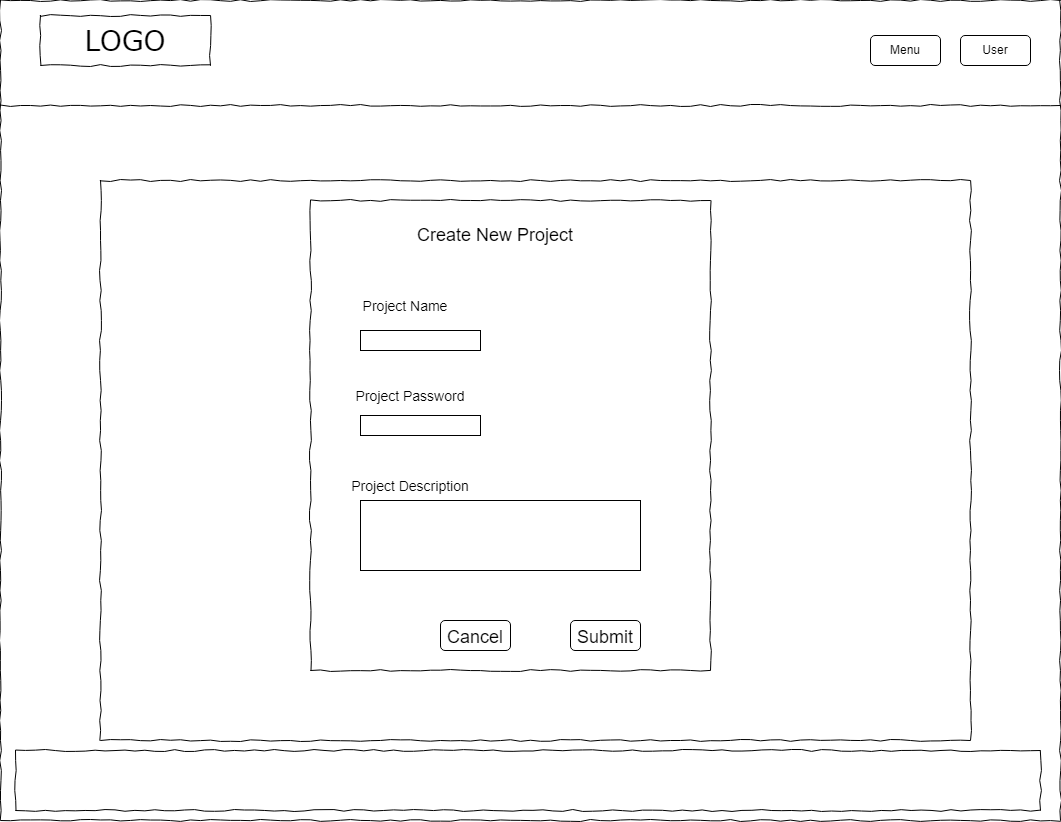

The diagram above was exported from draw.io. Its source (the exported page's mxGraphModel, read from the mxfile embedded in the PNG):
<mxGraphModel dx="1600" dy="660" grid="1" gridSize="10" guides="1" tooltips="1" connect="1" arrows="1" fold="1" page="1" pageScale="1" pageWidth="1100" pageHeight="850" background="none" math="0" shadow="0">
  <root>
    <mxCell id="0" />
    <mxCell id="1" parent="0" />
    <mxCell id="dhp2OsMui0yMmjuBMjVy-3" value="" style="whiteSpace=wrap;html=1;rounded=0;shadow=0;labelBackgroundColor=none;strokeColor=#000000;strokeWidth=1;fillColor=none;fontFamily=Verdana;fontSize=12;fontColor=#000000;align=center;comic=1;" parent="1" vertex="1">
      <mxGeometry x="80" y="10" width="1060" height="820" as="geometry" />
    </mxCell>
    <mxCell id="dhp2OsMui0yMmjuBMjVy-4" value="LOGO" style="whiteSpace=wrap;html=1;rounded=0;shadow=0;labelBackgroundColor=none;strokeWidth=1;fontFamily=Verdana;fontSize=28;align=center;comic=1;" parent="1" vertex="1">
      <mxGeometry x="120" y="25" width="170" height="50" as="geometry" />
    </mxCell>
    <mxCell id="dhp2OsMui0yMmjuBMjVy-6" value="" style="line;strokeWidth=1;html=1;rounded=0;shadow=0;labelBackgroundColor=none;fillColor=none;fontFamily=Verdana;fontSize=14;fontColor=#000000;align=center;comic=1;" parent="1" vertex="1">
      <mxGeometry x="80" y="110" width="1060" height="10" as="geometry" />
    </mxCell>
    <mxCell id="dhp2OsMui0yMmjuBMjVy-7" value="" style="whiteSpace=wrap;html=1;rounded=0;shadow=0;labelBackgroundColor=none;strokeWidth=1;fillColor=none;fontFamily=Verdana;fontSize=12;align=center;comic=1;" parent="1" vertex="1">
      <mxGeometry x="95" y="760" width="1025" height="60" as="geometry" />
    </mxCell>
    <mxCell id="dhp2OsMui0yMmjuBMjVy-16" value="Menu" style="rounded=1;whiteSpace=wrap;html=1;" parent="1" vertex="1">
      <mxGeometry x="950" y="45" width="70" height="30" as="geometry" />
    </mxCell>
    <mxCell id="dhp2OsMui0yMmjuBMjVy-25" value="" style="whiteSpace=wrap;html=1;rounded=0;shadow=0;labelBackgroundColor=none;strokeColor=#000000;strokeWidth=1;fillColor=none;fontFamily=Verdana;fontSize=12;fontColor=#000000;align=center;comic=1;" parent="1" vertex="1">
      <mxGeometry x="180" y="190" width="870" height="560" as="geometry" />
    </mxCell>
    <mxCell id="dhp2OsMui0yMmjuBMjVy-26" value="&lt;font style=&quot;font-size: 18px;&quot;&gt;Create New Project&lt;/font&gt;" style="text;html=1;strokeColor=none;fillColor=none;align=center;verticalAlign=middle;whiteSpace=wrap;rounded=0;" parent="1" vertex="1">
      <mxGeometry x="480" y="230" width="190" height="30" as="geometry" />
    </mxCell>
    <mxCell id="dhp2OsMui0yMmjuBMjVy-27" value="" style="rounded=0;whiteSpace=wrap;html=1;fontSize=18;" parent="1" vertex="1">
      <mxGeometry x="440" y="510" width="280" height="70" as="geometry" />
    </mxCell>
    <mxCell id="dhp2OsMui0yMmjuBMjVy-28" value="" style="rounded=0;whiteSpace=wrap;html=1;fontSize=18;" parent="1" vertex="1">
      <mxGeometry x="440" y="340" width="120" height="20" as="geometry" />
    </mxCell>
    <mxCell id="dhp2OsMui0yMmjuBMjVy-29" value="&lt;font style=&quot;font-size: 14px;&quot;&gt;Project Name&lt;/font&gt;" style="text;html=1;strokeColor=none;fillColor=none;align=center;verticalAlign=middle;whiteSpace=wrap;rounded=0;fontSize=18;" parent="1" vertex="1">
      <mxGeometry x="430" y="300" width="110" height="30" as="geometry" />
    </mxCell>
    <mxCell id="dhp2OsMui0yMmjuBMjVy-31" value="&lt;font style=&quot;font-size: 14px;&quot;&gt;Project Description&lt;/font&gt;" style="text;html=1;strokeColor=none;fillColor=none;align=center;verticalAlign=middle;whiteSpace=wrap;rounded=0;fontSize=18;" parent="1" vertex="1">
      <mxGeometry x="430" y="480" width="120" height="30" as="geometry" />
    </mxCell>
    <mxCell id="dhp2OsMui0yMmjuBMjVy-32" style="edgeStyle=orthogonalEdgeStyle;rounded=0;orthogonalLoop=1;jettySize=auto;html=1;exitX=0.5;exitY=1;exitDx=0;exitDy=0;fontSize=18;" parent="1" source="dhp2OsMui0yMmjuBMjVy-31" target="dhp2OsMui0yMmjuBMjVy-31" edge="1">
      <mxGeometry relative="1" as="geometry" />
    </mxCell>
    <mxCell id="dhp2OsMui0yMmjuBMjVy-34" value="&lt;font style=&quot;font-size: 18px;&quot;&gt;Submit&lt;/font&gt;" style="rounded=1;whiteSpace=wrap;html=1;fontSize=24;" parent="1" vertex="1">
      <mxGeometry x="650" y="630" width="70" height="30" as="geometry" />
    </mxCell>
    <mxCell id="vrpbJTFDnZ_Tn8DhKDfs-4" value="&lt;font style=&quot;font-size: 14px;&quot;&gt;Project Password&lt;/font&gt;" style="text;html=1;strokeColor=none;fillColor=none;align=center;verticalAlign=middle;whiteSpace=wrap;rounded=0;fontSize=18;" parent="1" vertex="1">
      <mxGeometry x="430" y="390" width="120" height="30" as="geometry" />
    </mxCell>
    <mxCell id="vrpbJTFDnZ_Tn8DhKDfs-5" value="" style="rounded=0;whiteSpace=wrap;html=1;fontSize=18;" parent="1" vertex="1">
      <mxGeometry x="440" y="425" width="120" height="20" as="geometry" />
    </mxCell>
    <mxCell id="vrpbJTFDnZ_Tn8DhKDfs-6" value="User" style="rounded=1;whiteSpace=wrap;html=1;" parent="1" vertex="1">
      <mxGeometry x="1040" y="45" width="70" height="30" as="geometry" />
    </mxCell>
    <mxCell id="PzEz3QAjeqBlF693YLwJ-1" value="&lt;font style=&quot;font-size: 18px;&quot;&gt;Cancel&lt;/font&gt;" style="rounded=1;whiteSpace=wrap;html=1;fontSize=24;" parent="1" vertex="1">
      <mxGeometry x="520" y="630" width="70" height="30" as="geometry" />
    </mxCell>
    <mxCell id="tq_DH7I5Vy7D27-ORpZl-1" value="" style="whiteSpace=wrap;html=1;rounded=0;shadow=0;labelBackgroundColor=none;strokeColor=#000000;strokeWidth=1;fillColor=none;fontFamily=Verdana;fontSize=12;fontColor=#000000;align=center;comic=1;" vertex="1" parent="1">
      <mxGeometry x="390" y="210" width="400" height="470" as="geometry" />
    </mxCell>
  </root>
</mxGraphModel>